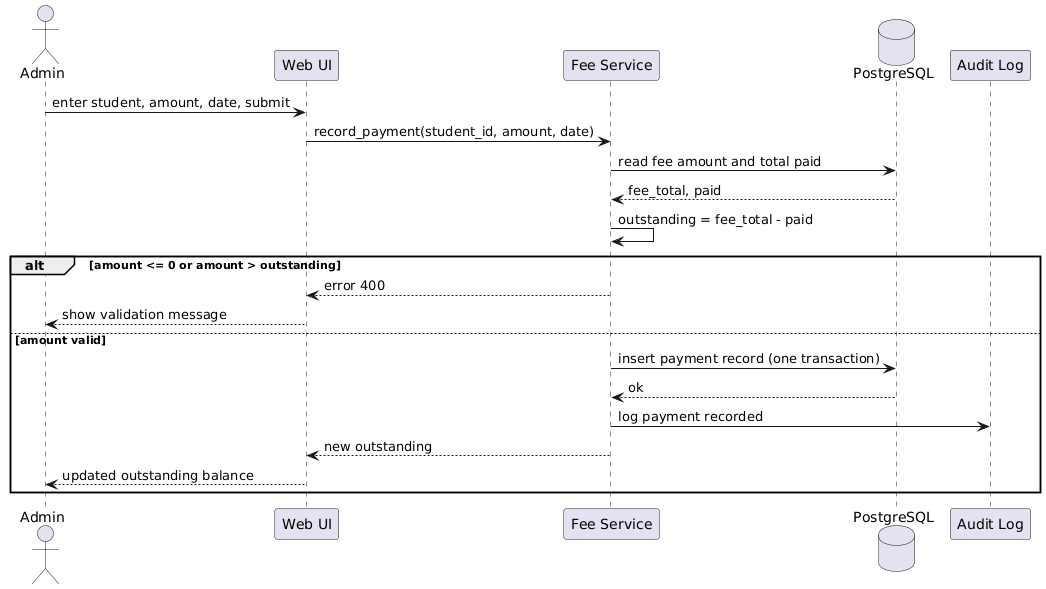

The diagram above was rendered by PlantUML. Its source (embedded in the PNG):
@startuml
actor Admin
participant "Web UI" as UI
participant "Fee Service" as FEE
database "PostgreSQL" as DB
participant "Audit Log" as LOG
Admin -> UI: enter student, amount, date, submit
UI -> FEE: record_payment(student_id, amount, date)
FEE -> DB: read fee amount and total paid
DB --> FEE: fee_total, paid
FEE -> FEE: outstanding = fee_total - paid
alt amount <= 0 or amount > outstanding
  FEE --> UI: error 400
  UI --> Admin: show validation message
else amount valid
  FEE -> DB: insert payment record (one transaction)
  DB --> FEE: ok
  FEE -> LOG: log payment recorded
  FEE --> UI: new outstanding
  UI --> Admin: updated outstanding balance
end
@enduml